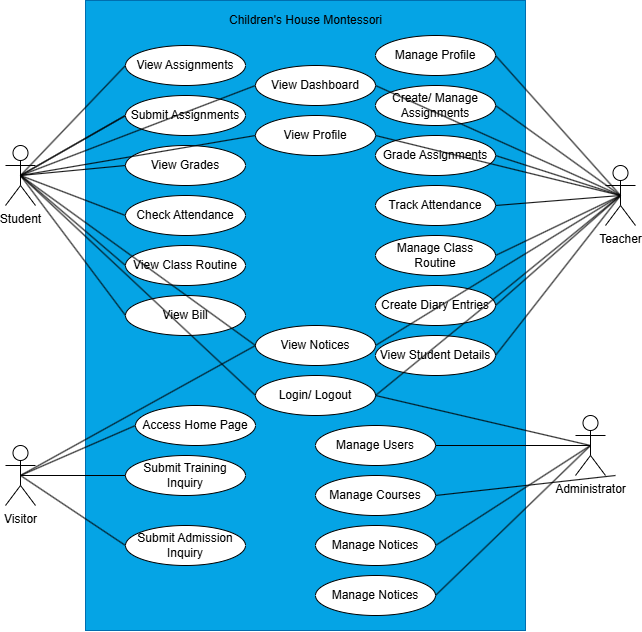

The diagram above was exported from draw.io. Its source (the exported page's mxGraphModel, read from the mxfile embedded in the PNG):
<mxGraphModel dx="1500" dy="851" grid="1" gridSize="10" guides="1" tooltips="1" connect="1" arrows="1" fold="1" page="1" pageScale="1" pageWidth="850" pageHeight="1100" math="0" shadow="0">
  <root>
    <mxCell id="0" />
    <mxCell id="1" parent="0" />
    <mxCell id="UPo9xrh_EXteBwoANA4p-1" value="" style="rounded=0;whiteSpace=wrap;html=1;fillColor=#05A4E5;strokeColor=#006EAF;fontColor=#ffffff;" vertex="1" parent="1">
      <mxGeometry x="180" y="15" width="440" height="630" as="geometry" />
    </mxCell>
    <mxCell id="UPo9xrh_EXteBwoANA4p-2" value="Student" style="shape=umlActor;verticalLabelPosition=bottom;verticalAlign=top;html=1;" vertex="1" parent="1">
      <mxGeometry x="100" y="160" width="30" height="60" as="geometry" />
    </mxCell>
    <mxCell id="UPo9xrh_EXteBwoANA4p-3" value="Visitor" style="shape=umlActor;verticalLabelPosition=bottom;verticalAlign=top;html=1;" vertex="1" parent="1">
      <mxGeometry x="100" y="460" width="30" height="60" as="geometry" />
    </mxCell>
    <mxCell id="UPo9xrh_EXteBwoANA4p-5" value="Teacher" style="shape=umlActor;verticalLabelPosition=bottom;verticalAlign=top;html=1;" vertex="1" parent="1">
      <mxGeometry x="700" y="180" width="30" height="60" as="geometry" />
    </mxCell>
    <mxCell id="UPo9xrh_EXteBwoANA4p-6" value="Administrator" style="shape=umlActor;verticalLabelPosition=bottom;verticalAlign=top;html=1;" vertex="1" parent="1">
      <mxGeometry x="670" y="430" width="30" height="60" as="geometry" />
    </mxCell>
    <mxCell id="UPo9xrh_EXteBwoANA4p-9" value="View Dashboard" style="ellipse;whiteSpace=wrap;html=1;" vertex="1" parent="1">
      <mxGeometry x="350" y="80" width="120" height="40" as="geometry" />
    </mxCell>
    <mxCell id="UPo9xrh_EXteBwoANA4p-11" value="View Profile" style="ellipse;whiteSpace=wrap;html=1;" vertex="1" parent="1">
      <mxGeometry x="350" y="130" width="120" height="40" as="geometry" />
    </mxCell>
    <mxCell id="UPo9xrh_EXteBwoANA4p-14" value="View Grades" style="ellipse;whiteSpace=wrap;html=1;" vertex="1" parent="1">
      <mxGeometry x="220" y="160" width="120" height="40" as="geometry" />
    </mxCell>
    <mxCell id="UPo9xrh_EXteBwoANA4p-15" value="Check Attendance" style="ellipse;whiteSpace=wrap;html=1;" vertex="1" parent="1">
      <mxGeometry x="220" y="210" width="120" height="40" as="geometry" />
    </mxCell>
    <mxCell id="UPo9xrh_EXteBwoANA4p-16" value="View Class Routine" style="ellipse;whiteSpace=wrap;html=1;" vertex="1" parent="1">
      <mxGeometry x="220" y="260" width="120" height="40" as="geometry" />
    </mxCell>
    <mxCell id="UPo9xrh_EXteBwoANA4p-17" value="View Notices" style="ellipse;whiteSpace=wrap;html=1;" vertex="1" parent="1">
      <mxGeometry x="350" y="340" width="120" height="40" as="geometry" />
    </mxCell>
    <mxCell id="UPo9xrh_EXteBwoANA4p-18" value="View Bill" style="ellipse;whiteSpace=wrap;html=1;" vertex="1" parent="1">
      <mxGeometry x="220" y="310" width="120" height="40" as="geometry" />
    </mxCell>
    <mxCell id="UPo9xrh_EXteBwoANA4p-19" value="Login/ Logout" style="ellipse;whiteSpace=wrap;html=1;" vertex="1" parent="1">
      <mxGeometry x="350" y="390" width="120" height="40" as="geometry" />
    </mxCell>
    <mxCell id="UPo9xrh_EXteBwoANA4p-12" value="View Assignments" style="ellipse;whiteSpace=wrap;html=1;" vertex="1" parent="1">
      <mxGeometry x="220" y="60" width="120" height="40" as="geometry" />
    </mxCell>
    <mxCell id="UPo9xrh_EXteBwoANA4p-28" value="" style="endArrow=none;html=1;rounded=0;exitX=0.5;exitY=0.5;exitDx=0;exitDy=0;exitPerimeter=0;entryX=0;entryY=0.5;entryDx=0;entryDy=0;" edge="1" parent="1" source="UPo9xrh_EXteBwoANA4p-2" target="UPo9xrh_EXteBwoANA4p-12">
      <mxGeometry width="50" height="50" relative="1" as="geometry">
        <mxPoint x="570" y="370" as="sourcePoint" />
        <mxPoint x="620" y="320" as="targetPoint" />
      </mxGeometry>
    </mxCell>
    <mxCell id="UPo9xrh_EXteBwoANA4p-29" value="" style="endArrow=none;html=1;rounded=0;exitX=0.5;exitY=0.5;exitDx=0;exitDy=0;exitPerimeter=0;entryX=0;entryY=0.5;entryDx=0;entryDy=0;" edge="1" parent="1" source="UPo9xrh_EXteBwoANA4p-2" target="UPo9xrh_EXteBwoANA4p-19">
      <mxGeometry width="50" height="50" relative="1" as="geometry">
        <mxPoint x="570" y="370" as="sourcePoint" />
        <mxPoint x="620" y="320" as="targetPoint" />
      </mxGeometry>
    </mxCell>
    <mxCell id="UPo9xrh_EXteBwoANA4p-30" value="" style="endArrow=none;html=1;rounded=0;exitX=0.5;exitY=0.5;exitDx=0;exitDy=0;exitPerimeter=0;entryX=0;entryY=0.5;entryDx=0;entryDy=0;" edge="1" parent="1" source="UPo9xrh_EXteBwoANA4p-2" target="UPo9xrh_EXteBwoANA4p-13">
      <mxGeometry width="50" height="50" relative="1" as="geometry">
        <mxPoint x="570" y="370" as="sourcePoint" />
        <mxPoint x="620" y="320" as="targetPoint" />
      </mxGeometry>
    </mxCell>
    <mxCell id="UPo9xrh_EXteBwoANA4p-31" value="" style="endArrow=none;html=1;rounded=0;exitX=0.5;exitY=0.5;exitDx=0;exitDy=0;exitPerimeter=0;entryX=0;entryY=0.5;entryDx=0;entryDy=0;" edge="1" parent="1" source="UPo9xrh_EXteBwoANA4p-2" target="UPo9xrh_EXteBwoANA4p-11">
      <mxGeometry width="50" height="50" relative="1" as="geometry">
        <mxPoint x="570" y="370" as="sourcePoint" />
        <mxPoint x="620" y="320" as="targetPoint" />
      </mxGeometry>
    </mxCell>
    <mxCell id="UPo9xrh_EXteBwoANA4p-32" value="" style="endArrow=none;html=1;rounded=0;exitX=0.5;exitY=0.5;exitDx=0;exitDy=0;exitPerimeter=0;entryX=0;entryY=0.5;entryDx=0;entryDy=0;" edge="1" parent="1" source="UPo9xrh_EXteBwoANA4p-2" target="UPo9xrh_EXteBwoANA4p-14">
      <mxGeometry width="50" height="50" relative="1" as="geometry">
        <mxPoint x="570" y="370" as="sourcePoint" />
        <mxPoint x="620" y="320" as="targetPoint" />
      </mxGeometry>
    </mxCell>
    <mxCell id="UPo9xrh_EXteBwoANA4p-33" value="" style="endArrow=none;html=1;rounded=0;exitX=0.5;exitY=0.5;exitDx=0;exitDy=0;exitPerimeter=0;entryX=0;entryY=0.5;entryDx=0;entryDy=0;" edge="1" parent="1" source="UPo9xrh_EXteBwoANA4p-2" target="UPo9xrh_EXteBwoANA4p-15">
      <mxGeometry width="50" height="50" relative="1" as="geometry">
        <mxPoint x="570" y="370" as="sourcePoint" />
        <mxPoint x="620" y="320" as="targetPoint" />
      </mxGeometry>
    </mxCell>
    <mxCell id="UPo9xrh_EXteBwoANA4p-34" value="" style="endArrow=none;html=1;rounded=0;entryX=0;entryY=0.5;entryDx=0;entryDy=0;exitX=0.5;exitY=0.5;exitDx=0;exitDy=0;exitPerimeter=0;" edge="1" parent="1" source="UPo9xrh_EXteBwoANA4p-2" target="UPo9xrh_EXteBwoANA4p-16">
      <mxGeometry width="50" height="50" relative="1" as="geometry">
        <mxPoint x="120" y="190" as="sourcePoint" />
        <mxPoint x="620" y="320" as="targetPoint" />
      </mxGeometry>
    </mxCell>
    <mxCell id="UPo9xrh_EXteBwoANA4p-35" value="" style="endArrow=none;html=1;rounded=0;entryX=0;entryY=0.5;entryDx=0;entryDy=0;exitX=0.5;exitY=0.5;exitDx=0;exitDy=0;exitPerimeter=0;" edge="1" parent="1" source="UPo9xrh_EXteBwoANA4p-2" target="UPo9xrh_EXteBwoANA4p-17">
      <mxGeometry width="50" height="50" relative="1" as="geometry">
        <mxPoint x="120" y="190" as="sourcePoint" />
        <mxPoint x="160" y="380" as="targetPoint" />
      </mxGeometry>
    </mxCell>
    <mxCell id="UPo9xrh_EXteBwoANA4p-36" value="" style="endArrow=none;html=1;rounded=0;exitX=0.5;exitY=0.5;exitDx=0;exitDy=0;exitPerimeter=0;entryX=0;entryY=0.5;entryDx=0;entryDy=0;" edge="1" parent="1" source="UPo9xrh_EXteBwoANA4p-2" target="UPo9xrh_EXteBwoANA4p-18">
      <mxGeometry width="50" height="50" relative="1" as="geometry">
        <mxPoint x="570" y="370" as="sourcePoint" />
        <mxPoint x="620" y="320" as="targetPoint" />
      </mxGeometry>
    </mxCell>
    <mxCell id="UPo9xrh_EXteBwoANA4p-37" value="" style="endArrow=none;html=1;rounded=0;exitX=0.5;exitY=0.5;exitDx=0;exitDy=0;exitPerimeter=0;entryX=0;entryY=0.5;entryDx=0;entryDy=0;" edge="1" parent="1" source="UPo9xrh_EXteBwoANA4p-2" target="UPo9xrh_EXteBwoANA4p-13">
      <mxGeometry width="50" height="50" relative="1" as="geometry">
        <mxPoint x="115" y="190" as="sourcePoint" />
        <mxPoint x="350" y="100" as="targetPoint" />
      </mxGeometry>
    </mxCell>
    <mxCell id="UPo9xrh_EXteBwoANA4p-13" value="Submit Assignments" style="ellipse;whiteSpace=wrap;html=1;" vertex="1" parent="1">
      <mxGeometry x="220" y="110" width="120" height="40" as="geometry" />
    </mxCell>
    <mxCell id="UPo9xrh_EXteBwoANA4p-38" value="" style="endArrow=none;html=1;rounded=0;entryX=0;entryY=0.5;entryDx=0;entryDy=0;exitX=0.5;exitY=0.5;exitDx=0;exitDy=0;exitPerimeter=0;" edge="1" parent="1" source="UPo9xrh_EXteBwoANA4p-2" target="UPo9xrh_EXteBwoANA4p-9">
      <mxGeometry width="50" height="50" relative="1" as="geometry">
        <mxPoint x="570" y="370" as="sourcePoint" />
        <mxPoint x="620" y="320" as="targetPoint" />
      </mxGeometry>
    </mxCell>
    <mxCell id="UPo9xrh_EXteBwoANA4p-40" value="Manage Profile" style="ellipse;whiteSpace=wrap;html=1;" vertex="1" parent="1">
      <mxGeometry x="470" y="50" width="120" height="40" as="geometry" />
    </mxCell>
    <mxCell id="UPo9xrh_EXteBwoANA4p-41" value="Create/ Manage Assignments" style="ellipse;whiteSpace=wrap;html=1;" vertex="1" parent="1">
      <mxGeometry x="470" y="100" width="120" height="40" as="geometry" />
    </mxCell>
    <mxCell id="UPo9xrh_EXteBwoANA4p-42" value="Grade Assignments" style="ellipse;whiteSpace=wrap;html=1;" vertex="1" parent="1">
      <mxGeometry x="470" y="150" width="120" height="40" as="geometry" />
    </mxCell>
    <mxCell id="UPo9xrh_EXteBwoANA4p-43" value="Track Attendance" style="ellipse;whiteSpace=wrap;html=1;" vertex="1" parent="1">
      <mxGeometry x="470" y="200" width="120" height="40" as="geometry" />
    </mxCell>
    <mxCell id="UPo9xrh_EXteBwoANA4p-44" value="Manage Class Routine" style="ellipse;whiteSpace=wrap;html=1;" vertex="1" parent="1">
      <mxGeometry x="470" y="250" width="120" height="40" as="geometry" />
    </mxCell>
    <mxCell id="UPo9xrh_EXteBwoANA4p-45" value="Create Diary Entries" style="ellipse;whiteSpace=wrap;html=1;" vertex="1" parent="1">
      <mxGeometry x="470" y="300" width="120" height="40" as="geometry" />
    </mxCell>
    <mxCell id="UPo9xrh_EXteBwoANA4p-46" value="View Student Details" style="ellipse;whiteSpace=wrap;html=1;" vertex="1" parent="1">
      <mxGeometry x="470" y="350" width="120" height="40" as="geometry" />
    </mxCell>
    <mxCell id="UPo9xrh_EXteBwoANA4p-49" value="" style="endArrow=none;html=1;rounded=0;entryX=0.5;entryY=0.5;entryDx=0;entryDy=0;entryPerimeter=0;exitX=1;exitY=0.5;exitDx=0;exitDy=0;" edge="1" parent="1" source="UPo9xrh_EXteBwoANA4p-40" target="UPo9xrh_EXteBwoANA4p-5">
      <mxGeometry width="50" height="50" relative="1" as="geometry">
        <mxPoint x="570" y="270" as="sourcePoint" />
        <mxPoint x="620" y="220" as="targetPoint" />
      </mxGeometry>
    </mxCell>
    <mxCell id="UPo9xrh_EXteBwoANA4p-50" value="" style="endArrow=none;html=1;rounded=0;entryX=0.5;entryY=0.5;entryDx=0;entryDy=0;entryPerimeter=0;exitX=1;exitY=0.5;exitDx=0;exitDy=0;" edge="1" parent="1" source="UPo9xrh_EXteBwoANA4p-41" target="UPo9xrh_EXteBwoANA4p-5">
      <mxGeometry width="50" height="50" relative="1" as="geometry">
        <mxPoint x="570" y="270" as="sourcePoint" />
        <mxPoint x="620" y="220" as="targetPoint" />
      </mxGeometry>
    </mxCell>
    <mxCell id="UPo9xrh_EXteBwoANA4p-51" value="" style="endArrow=none;html=1;rounded=0;entryX=0.5;entryY=0.5;entryDx=0;entryDy=0;entryPerimeter=0;exitX=1;exitY=0.5;exitDx=0;exitDy=0;" edge="1" parent="1" source="UPo9xrh_EXteBwoANA4p-42" target="UPo9xrh_EXteBwoANA4p-5">
      <mxGeometry width="50" height="50" relative="1" as="geometry">
        <mxPoint x="570" y="270" as="sourcePoint" />
        <mxPoint x="620" y="220" as="targetPoint" />
      </mxGeometry>
    </mxCell>
    <mxCell id="UPo9xrh_EXteBwoANA4p-52" value="" style="endArrow=none;html=1;rounded=0;exitX=1;exitY=0.5;exitDx=0;exitDy=0;entryX=0.5;entryY=0.5;entryDx=0;entryDy=0;entryPerimeter=0;" edge="1" parent="1" source="UPo9xrh_EXteBwoANA4p-43" target="UPo9xrh_EXteBwoANA4p-5">
      <mxGeometry width="50" height="50" relative="1" as="geometry">
        <mxPoint x="570" y="270" as="sourcePoint" />
        <mxPoint x="710" y="190" as="targetPoint" />
      </mxGeometry>
    </mxCell>
    <mxCell id="UPo9xrh_EXteBwoANA4p-53" value="" style="endArrow=none;html=1;rounded=0;entryX=0.5;entryY=0.5;entryDx=0;entryDy=0;entryPerimeter=0;exitX=1;exitY=0.5;exitDx=0;exitDy=0;" edge="1" parent="1" source="UPo9xrh_EXteBwoANA4p-44" target="UPo9xrh_EXteBwoANA4p-5">
      <mxGeometry width="50" height="50" relative="1" as="geometry">
        <mxPoint x="570" y="270" as="sourcePoint" />
        <mxPoint x="710" y="190" as="targetPoint" />
      </mxGeometry>
    </mxCell>
    <mxCell id="UPo9xrh_EXteBwoANA4p-54" value="" style="endArrow=none;html=1;rounded=0;entryX=0.5;entryY=0.5;entryDx=0;entryDy=0;entryPerimeter=0;exitX=1;exitY=0.5;exitDx=0;exitDy=0;" edge="1" parent="1" source="UPo9xrh_EXteBwoANA4p-45" target="UPo9xrh_EXteBwoANA4p-5">
      <mxGeometry width="50" height="50" relative="1" as="geometry">
        <mxPoint x="570" y="270" as="sourcePoint" />
        <mxPoint x="620" y="220" as="targetPoint" />
      </mxGeometry>
    </mxCell>
    <mxCell id="UPo9xrh_EXteBwoANA4p-55" value="" style="endArrow=none;html=1;rounded=0;exitX=1;exitY=0.5;exitDx=0;exitDy=0;entryX=0.5;entryY=0.5;entryDx=0;entryDy=0;entryPerimeter=0;" edge="1" parent="1" source="UPo9xrh_EXteBwoANA4p-46" target="UPo9xrh_EXteBwoANA4p-5">
      <mxGeometry width="50" height="50" relative="1" as="geometry">
        <mxPoint x="570" y="270" as="sourcePoint" />
        <mxPoint x="710" y="270" as="targetPoint" />
      </mxGeometry>
    </mxCell>
    <mxCell id="UPo9xrh_EXteBwoANA4p-56" value="" style="endArrow=none;html=1;rounded=0;entryX=0.5;entryY=0.5;entryDx=0;entryDy=0;entryPerimeter=0;exitX=1;exitY=0.5;exitDx=0;exitDy=0;" edge="1" parent="1" source="UPo9xrh_EXteBwoANA4p-9" target="UPo9xrh_EXteBwoANA4p-5">
      <mxGeometry width="50" height="50" relative="1" as="geometry">
        <mxPoint x="570" y="270" as="sourcePoint" />
        <mxPoint x="620" y="220" as="targetPoint" />
      </mxGeometry>
    </mxCell>
    <mxCell id="UPo9xrh_EXteBwoANA4p-57" value="" style="endArrow=none;html=1;rounded=0;entryX=0.5;entryY=0.5;entryDx=0;entryDy=0;entryPerimeter=0;exitX=1;exitY=0.5;exitDx=0;exitDy=0;" edge="1" parent="1" source="UPo9xrh_EXteBwoANA4p-19" target="UPo9xrh_EXteBwoANA4p-5">
      <mxGeometry width="50" height="50" relative="1" as="geometry">
        <mxPoint x="570" y="270" as="sourcePoint" />
        <mxPoint x="620" y="220" as="targetPoint" />
      </mxGeometry>
    </mxCell>
    <mxCell id="UPo9xrh_EXteBwoANA4p-58" value="" style="endArrow=none;html=1;rounded=0;entryX=0.5;entryY=0.5;entryDx=0;entryDy=0;entryPerimeter=0;exitX=1;exitY=0.5;exitDx=0;exitDy=0;" edge="1" parent="1" source="UPo9xrh_EXteBwoANA4p-11" target="UPo9xrh_EXteBwoANA4p-5">
      <mxGeometry width="50" height="50" relative="1" as="geometry">
        <mxPoint x="570" y="270" as="sourcePoint" />
        <mxPoint x="620" y="220" as="targetPoint" />
      </mxGeometry>
    </mxCell>
    <mxCell id="UPo9xrh_EXteBwoANA4p-59" value="" style="endArrow=none;html=1;rounded=0;entryX=0.5;entryY=0.5;entryDx=0;entryDy=0;entryPerimeter=0;exitX=1;exitY=0.5;exitDx=0;exitDy=0;" edge="1" parent="1" source="UPo9xrh_EXteBwoANA4p-17" target="UPo9xrh_EXteBwoANA4p-5">
      <mxGeometry width="50" height="50" relative="1" as="geometry">
        <mxPoint x="570" y="370" as="sourcePoint" />
        <mxPoint x="620" y="320" as="targetPoint" />
      </mxGeometry>
    </mxCell>
    <mxCell id="UPo9xrh_EXteBwoANA4p-60" value="Access Home Page" style="ellipse;whiteSpace=wrap;html=1;" vertex="1" parent="1">
      <mxGeometry x="230" y="420" width="120" height="40" as="geometry" />
    </mxCell>
    <mxCell id="UPo9xrh_EXteBwoANA4p-61" value="Submit Training Inquiry" style="ellipse;whiteSpace=wrap;html=1;" vertex="1" parent="1">
      <mxGeometry x="220" y="470" width="120" height="40" as="geometry" />
    </mxCell>
    <mxCell id="UPo9xrh_EXteBwoANA4p-62" value="Submit Admission Inquiry" style="ellipse;whiteSpace=wrap;html=1;" vertex="1" parent="1">
      <mxGeometry x="220" y="540" width="120" height="40" as="geometry" />
    </mxCell>
    <mxCell id="UPo9xrh_EXteBwoANA4p-64" value="Manage Users" style="ellipse;whiteSpace=wrap;html=1;" vertex="1" parent="1">
      <mxGeometry x="410" y="440" width="120" height="40" as="geometry" />
    </mxCell>
    <mxCell id="UPo9xrh_EXteBwoANA4p-65" value="Manage Courses" style="ellipse;whiteSpace=wrap;html=1;" vertex="1" parent="1">
      <mxGeometry x="410" y="490" width="120" height="40" as="geometry" />
    </mxCell>
    <mxCell id="UPo9xrh_EXteBwoANA4p-66" value="Manage Notices" style="ellipse;whiteSpace=wrap;html=1;" vertex="1" parent="1">
      <mxGeometry x="410" y="540" width="120" height="40" as="geometry" />
    </mxCell>
    <mxCell id="UPo9xrh_EXteBwoANA4p-67" value="Manage Notices" style="ellipse;whiteSpace=wrap;html=1;" vertex="1" parent="1">
      <mxGeometry x="410" y="590" width="120" height="40" as="geometry" />
    </mxCell>
    <mxCell id="UPo9xrh_EXteBwoANA4p-68" value="" style="endArrow=none;html=1;rounded=0;exitX=1;exitY=0.5;exitDx=0;exitDy=0;entryX=0.5;entryY=0.5;entryDx=0;entryDy=0;entryPerimeter=0;" edge="1" parent="1" source="UPo9xrh_EXteBwoANA4p-19" target="UPo9xrh_EXteBwoANA4p-6">
      <mxGeometry width="50" height="50" relative="1" as="geometry">
        <mxPoint x="570" y="370" as="sourcePoint" />
        <mxPoint x="620" y="320" as="targetPoint" />
      </mxGeometry>
    </mxCell>
    <mxCell id="UPo9xrh_EXteBwoANA4p-69" value="" style="endArrow=none;html=1;rounded=0;entryX=0.5;entryY=0.5;entryDx=0;entryDy=0;entryPerimeter=0;exitX=1;exitY=0.5;exitDx=0;exitDy=0;" edge="1" parent="1" source="UPo9xrh_EXteBwoANA4p-64" target="UPo9xrh_EXteBwoANA4p-6">
      <mxGeometry width="50" height="50" relative="1" as="geometry">
        <mxPoint x="570" y="370" as="sourcePoint" />
        <mxPoint x="620" y="320" as="targetPoint" />
      </mxGeometry>
    </mxCell>
    <mxCell id="UPo9xrh_EXteBwoANA4p-70" value="" style="endArrow=none;html=1;rounded=0;exitX=1;exitY=0.5;exitDx=0;exitDy=0;" edge="1" parent="1" source="UPo9xrh_EXteBwoANA4p-65">
      <mxGeometry width="50" height="50" relative="1" as="geometry">
        <mxPoint x="570" y="370" as="sourcePoint" />
        <mxPoint x="710" y="490" as="targetPoint" />
      </mxGeometry>
    </mxCell>
    <mxCell id="UPo9xrh_EXteBwoANA4p-71" value="" style="endArrow=none;html=1;rounded=0;entryX=0.5;entryY=0.5;entryDx=0;entryDy=0;entryPerimeter=0;exitX=1;exitY=0.5;exitDx=0;exitDy=0;" edge="1" parent="1" source="UPo9xrh_EXteBwoANA4p-66" target="UPo9xrh_EXteBwoANA4p-6">
      <mxGeometry width="50" height="50" relative="1" as="geometry">
        <mxPoint x="570" y="370" as="sourcePoint" />
        <mxPoint x="620" y="320" as="targetPoint" />
      </mxGeometry>
    </mxCell>
    <mxCell id="UPo9xrh_EXteBwoANA4p-72" value="" style="endArrow=none;html=1;rounded=0;entryX=0.5;entryY=0.5;entryDx=0;entryDy=0;entryPerimeter=0;exitX=1;exitY=0.5;exitDx=0;exitDy=0;" edge="1" parent="1" source="UPo9xrh_EXteBwoANA4p-67" target="UPo9xrh_EXteBwoANA4p-6">
      <mxGeometry width="50" height="50" relative="1" as="geometry">
        <mxPoint x="570" y="370" as="sourcePoint" />
        <mxPoint x="620" y="320" as="targetPoint" />
      </mxGeometry>
    </mxCell>
    <mxCell id="UPo9xrh_EXteBwoANA4p-73" value="" style="endArrow=none;html=1;rounded=0;exitX=0.5;exitY=0.5;exitDx=0;exitDy=0;exitPerimeter=0;entryX=0;entryY=0.5;entryDx=0;entryDy=0;" edge="1" parent="1" source="UPo9xrh_EXteBwoANA4p-3" target="UPo9xrh_EXteBwoANA4p-60">
      <mxGeometry width="50" height="50" relative="1" as="geometry">
        <mxPoint x="570" y="370" as="sourcePoint" />
        <mxPoint x="620" y="320" as="targetPoint" />
      </mxGeometry>
    </mxCell>
    <mxCell id="UPo9xrh_EXteBwoANA4p-74" value="" style="endArrow=none;html=1;rounded=0;entryX=0;entryY=0.5;entryDx=0;entryDy=0;exitX=0.5;exitY=0.5;exitDx=0;exitDy=0;exitPerimeter=0;" edge="1" parent="1" source="UPo9xrh_EXteBwoANA4p-3" target="UPo9xrh_EXteBwoANA4p-61">
      <mxGeometry width="50" height="50" relative="1" as="geometry">
        <mxPoint x="570" y="370" as="sourcePoint" />
        <mxPoint x="620" y="320" as="targetPoint" />
      </mxGeometry>
    </mxCell>
    <mxCell id="UPo9xrh_EXteBwoANA4p-75" value="" style="endArrow=none;html=1;rounded=0;entryX=0.5;entryY=0.5;entryDx=0;entryDy=0;entryPerimeter=0;exitX=0;exitY=0.5;exitDx=0;exitDy=0;" edge="1" parent="1" source="UPo9xrh_EXteBwoANA4p-62" target="UPo9xrh_EXteBwoANA4p-3">
      <mxGeometry width="50" height="50" relative="1" as="geometry">
        <mxPoint x="570" y="370" as="sourcePoint" />
        <mxPoint x="620" y="320" as="targetPoint" />
      </mxGeometry>
    </mxCell>
    <mxCell id="UPo9xrh_EXteBwoANA4p-76" value="" style="endArrow=none;html=1;rounded=0;exitX=0.5;exitY=0.5;exitDx=0;exitDy=0;exitPerimeter=0;entryX=0;entryY=0.5;entryDx=0;entryDy=0;" edge="1" parent="1" source="UPo9xrh_EXteBwoANA4p-3" target="UPo9xrh_EXteBwoANA4p-17">
      <mxGeometry width="50" height="50" relative="1" as="geometry">
        <mxPoint x="570" y="370" as="sourcePoint" />
        <mxPoint x="620" y="320" as="targetPoint" />
      </mxGeometry>
    </mxCell>
    <mxCell id="UPo9xrh_EXteBwoANA4p-77" value="Children's House Montessori" style="text;html=1;align=center;verticalAlign=middle;whiteSpace=wrap;rounded=0;" vertex="1" parent="1">
      <mxGeometry x="307.5" y="20" width="185" height="30" as="geometry" />
    </mxCell>
  </root>
</mxGraphModel>